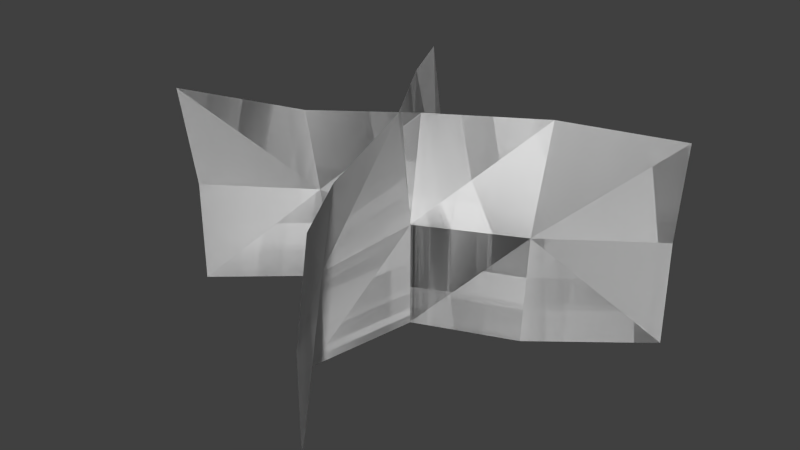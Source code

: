 # Source: foliage_grass1.blend  (saved by Blender 2.76.0; exported with 4.5.12 LTS)
import bpy
from mathutils import Matrix  # noqa: F401  (used for matrix-valued properties, if any)

bpy.ops.wm.read_factory_settings(use_empty=True)
scene = bpy.context.scene
scene.name = 'Scene'

# ---- collections
col_collection_1 = bpy.data.collections.new('Collection 1'); scene.collection.children.link(col_collection_1)

# ---- world
world_world = bpy.data.worlds.new('World'); scene.world = world_world
world_world.color = (0.05088, 0.05088, 0.05088)
world_world.use_sun_shadow = False
world_world.sun_shadow_jitter_overblur = 0.0
world_world.cycles.sampling_method = 'MANUAL'
world_world.cycles.sample_map_resolution = 256

# ---- meshes
me_plane = bpy.data.meshes.new('Plane')
me_plane.from_pydata([(-0.2051, 2.746e-09, 0.06281), (0.192, -5.017e-09, -0.1148), (-0.2051, 0.2, 0.07831), (0.192, 0.1874, -0.127), (0.09489, 0.2, -0.07137), (0.09489, -1.656e-09, -0.03789), (-0.0003087, 1.143e-11, 0.0002615), (-0.11, -8.595e-10, -0.01966), (-0.0003087, 0.2, -0.01368), (-0.11, 0.1834, 0.01369), (-0.2051, 0.1, 0.06281), (0.192, 0.1, -0.1148), (-0.11, 0.1, -0.001808), (-0.0003087, 0.1, 0.0002615), (0.09489, 0.1, -0.04523), (-0.2051, 2.746e-09, 0.06281), (0.192, -5.017e-09, -0.1148), (-0.2051, 0.2, 0.07831), (0.192, 0.1874, -0.127), (0.09489, 0.2, -0.07137), (0.09489, -1.656e-09, -0.03789), (-0.0003087, 1.143e-11, 0.0002615), (-0.11, -8.595e-10, -0.01966), (-0.0003087, 0.2, -0.01368), (-0.11, 0.1834, 0.01369), (-0.2051, 0.1, 0.06281), (0.192, 0.1, -0.1148), (-0.11, 0.1, -0.001808), (-0.0003087, 0.1, 0.0002615), (0.09489, 0.1, -0.04523), (0.06281, 8.966e-09, 0.2051), (-0.1148, -8.393e-09, -0.192), (0.07831, 0.2, 0.2051), (-0.127, 0.1874, -0.192), (-0.07137, 0.2, -0.09489), (-0.03789, -4.148e-09, -0.09489), (0.0002615, 1.349e-11, 0.0003087), (-0.01966, 4.81e-09, 0.11), (-0.01368, 0.2, 0.0003086), (0.01369, 0.1834, 0.11), (0.06281, 0.1, 0.2051), (-0.1148, 0.1, -0.192), (-0.001808, 0.1, 0.11), (0.0002615, 0.1, 0.0003086), (-0.04523, 0.1, -0.09489), (0.06281, 8.966e-09, 0.2051), (-0.1148, -8.393e-09, -0.192), (0.07831, 0.2, 0.2051), (-0.127, 0.1874, -0.192), (-0.07137, 0.2, -0.09489), (-0.03789, -4.148e-09, -0.09489), (0.0002615, 1.349e-11, 0.0003087), (-0.01966, 4.81e-09, 0.11), (-0.01368, 0.2, 0.0003086), (0.01369, 0.1834, 0.11), (0.06281, 0.1, 0.2051), (-0.1148, 0.1, -0.192), (-0.001808, 0.1, 0.11), (0.0002615, 0.1, 0.0003086), (-0.04523, 0.1, -0.09489)], [], [(14, 11, 3), (12, 9, 2), (12, 13, 8), (13, 14, 4), (6, 5, 14), (7, 6, 13), (0, 7, 12), (1, 11, 14), (4, 14, 3), (10, 12, 2), (9, 12, 8), (8, 13, 4), (5, 1, 14), (13, 6, 14), (12, 7, 13), (10, 0, 12), (29, 18, 26), (27, 17, 24), (27, 23, 28), (28, 19, 29), (21, 29, 20), (22, 28, 21), (15, 27, 22), (16, 29, 26), (19, 18, 29), (25, 17, 27), (24, 23, 27), (23, 19, 28), (20, 29, 16), (28, 29, 21), (27, 28, 22), (25, 27, 15), (44, 41, 33), (42, 39, 32), (42, 43, 38), (43, 44, 34), (36, 35, 44), (37, 36, 43), (30, 37, 42), (31, 41, 44), (34, 44, 33), (40, 42, 32), (39, 42, 38), (38, 43, 34), (35, 31, 44), (43, 36, 44), (42, 37, 43), (40, 30, 42), (59, 48, 56), (57, 47, 54), (57, 53, 58), (58, 49, 59), (51, 59, 50), (52, 58, 51), (45, 57, 52), (46, 59, 56), (49, 48, 59), (55, 47, 57), (54, 53, 57), (53, 49, 58), (50, 59, 46), (58, 59, 51), (57, 58, 52), (55, 57, 45)])
_uv = me_plane.uv_layers.new(name='UVMap')
_uv.uv.foreach_set('vector', [0.1951, 0.2401, 0.2547, 0.2401, 0.2547, 0.4802, 0.0759, 0.2401, 0.0759, 0.4802, 0.01631, 0.4802, 0.0759, 0.2401, 0.1355, 0.2401, 0.1355, 0.4802, 0.1355, 0.2401, 0.1951, 0.2401, 0.1951, 0.4802, 0.1355, 0.0, 0.1951, 0.0, 0.1951, 0.2401, 0.0759, 0.0, 0.1355, 0.0, 0.1355, 0.2401, 0.01631, 0.0, 0.0759, 0.0, 0.0759, 0.2401, 0.2547, 0.0, 0.2547, 0.2401, 0.1951, 0.2401, 0.1951, 0.4802, 0.1951, 0.2401, 0.2547, 0.4802, 0.01631, 0.2401, 0.0759, 0.2401, 0.01631, 0.4802, 0.0759, 0.4802, 0.0759, 0.2401, 0.1355, 0.4802, 0.1355, 0.4802, 0.1355, 0.2401, 0.1951, 0.4802, 0.1951, 0.0, 0.2547, 0.0, 0.1951, 0.2401, 0.1355, 0.2401, 0.1355, 0.0, 0.1951, 0.2401, 0.0759, 0.2401, 0.0759, 0.0, 0.1355, 0.2401, 0.01631, 0.2401, 0.01631, 0.0, 0.0759, 0.2401, 0.1951, 0.2401, 0.2547, 0.4802, 0.2547, 0.2401, 0.0759, 0.2401, 0.01631, 0.4802, 0.0759, 0.4802, 0.0759, 0.2401, 0.1355, 0.4802, 0.1355, 0.2401, 0.1355, 0.2401, 0.1951, 0.4802, 0.1951, 0.2401, 0.1355, 0.0, 0.1951, 0.2401, 0.1951, 0.0, 0.0759, 0.0, 0.1355, 0.2401, 0.1355, 0.0, 0.01631, 0.0, 0.0759, 0.2401, 0.0759, 0.0, 0.2547, 0.0, 0.1951, 0.2401, 0.2547, 0.2401, 0.1951, 0.4802, 0.2547, 0.4802, 0.1951, 0.2401, 0.01631, 0.2401, 0.01631, 0.4802, 0.0759, 0.2401, 0.0759, 0.4802, 0.1355, 0.4802, 0.0759, 0.2401, 0.1355, 0.4802, 0.1951, 0.4802, 0.1355, 0.2401, 0.1951, 0.0, 0.1951, 0.2401, 0.2547, 0.0, 0.1355, 0.2401, 0.1951, 0.2401, 0.1355, 0.0, 0.0759, 0.2401, 0.1355, 0.2401, 0.0759, 0.0, 0.01631, 0.2401, 0.0759, 0.2401, 0.01631, 0.0, 0.1951, 0.2401, 0.2547, 0.2401, 0.2547, 0.4802, 0.0759, 0.2401, 0.0759, 0.4802, 0.01631, 0.4802, 0.0759, 0.2401, 0.1355, 0.2401, 0.1355, 0.4802, 0.1355, 0.2401, 0.1951, 0.2401, 0.1951, 0.4802, 0.1355, 0.0, 0.1951, 0.0, 0.1951, 0.2401, 0.0759, 0.0, 0.1355, 0.0, 0.1355, 0.2401, 0.01631, 0.0, 0.0759, 0.0, 0.0759, 0.2401, 0.2547, 0.0, 0.2547, 0.2401, 0.1951, 0.2401, 0.1951, 0.4802, 0.1951, 0.2401, 0.2547, 0.4802, 0.01631, 0.2401, 0.0759, 0.2401, 0.01631, 0.4802, 0.0759, 0.4802, 0.0759, 0.2401, 0.1355, 0.4802, 0.1355, 0.4802, 0.1355, 0.2401, 0.1951, 0.4802, 0.1951, 0.0, 0.2547, 0.0, 0.1951, 0.2401, 0.1355, 0.2401, 0.1355, 0.0, 0.1951, 0.2401, 0.0759, 0.2401, 0.0759, 0.0, 0.1355, 0.2401, 0.01631, 0.2401, 0.01631, 0.0, 0.0759, 0.2401, 0.1951, 0.2401, 0.2547, 0.4802, 0.2547, 0.2401, 0.0759, 0.2401, 0.01631, 0.4802, 0.0759, 0.4802, 0.0759, 0.2401, 0.1355, 0.4802, 0.1355, 0.2401, 0.1355, 0.2401, 0.1951, 0.4802, 0.1951, 0.2401, 0.1355, 0.0, 0.1951, 0.2401, 0.1951, 0.0, 0.0759, 0.0, 0.1355, 0.2401, 0.1355, 0.0, 0.01631, 0.0, 0.0759, 0.2401, 0.0759, 0.0, 0.2547, 0.0, 0.1951, 0.2401, 0.2547, 0.2401, 0.1951, 0.4802, 0.2547, 0.4802, 0.1951, 0.2401, 0.01631, 0.2401, 0.01631, 0.4802, 0.0759, 0.2401, 0.0759, 0.4802, 0.1355, 0.4802, 0.0759, 0.2401, 0.1355, 0.4802, 0.1951, 0.4802, 0.1355, 0.2401, 0.1951, 0.0, 0.1951, 0.2401, 0.2547, 0.0, 0.1355, 0.2401, 0.1951, 0.2401, 0.1355, 0.0, 0.0759, 0.2401, 0.1355, 0.2401, 0.0759, 0.0, 0.01631, 0.2401, 0.0759, 0.2401, 0.01631, 0.0])
me_plane.use_remesh_preserve_volume = False
me_plane.use_remesh_preserve_attributes = False
me_plane.use_mirror_vertex_groups = False
me_plane.update()

# ---- objects
ob_grass1_mesh = bpy.data.objects.new('grass1_mesh', me_plane)

# ---- transforms, parenting, visibility, modifiers, constraints
ob_grass1_mesh.location = (0.0, 0.0, 0.0)
ob_grass1_mesh.rotation_euler = (1.571, -0.0, 0.0)
ob_grass1_mesh.lineart.crease_threshold = 0.0

# ---- collection membership
col_collection_1.objects.link(ob_grass1_mesh)

# ---- scene / render settings (as saved in the file)
scene.frame_start = 1; scene.frame_end = 2; scene.frame_set(1)
scene.render.engine = 'BLENDER_EEVEE_NEXT'
scene.render.resolution_percentage = 50
scene.render.dither_intensity = 0.0
scene.cycles.use_denoising = False
scene.cycles.samples = 10
scene.cycles.sampling_pattern = 'TABULATED_SOBOL'
scene.cycles.light_sampling_threshold = 0.0
scene.cycles.use_adaptive_sampling = False
scene.cycles.use_light_tree = False
scene.cycles.blur_glossy = 0.0
scene.cycles.pixel_filter_type = 'GAUSSIAN'
scene.cycles.sample_clamp_indirect = 0.0
scene.view_settings.view_transform = 'Standard'
bpy.context.view_layer.update()

# ---- added for rendering (the .blend has no active camera and no usable light): camera, sun
cam_auto = bpy.data.cameras.new('AutoCamera')
cam_auto.lens = 50.0
cam_auto.sensor_width = 36.0
cam_auto.clip_end = 1000.0
ob_auto_camera = bpy.data.objects.new('AutoCamera', cam_auto)
scene.collection.objects.link(ob_auto_camera)
ob_auto_camera.location = (0.545036, -0.668456, 0.54127)
ob_auto_camera.rotation_euler = (1.09748, -7.21219e-08, 0.694738)
scene.camera = ob_auto_camera
light_auto_sun = bpy.data.lights.new('AutoSun', 'SUN')
light_auto_sun.energy = 3.0
light_auto_sun.angle = 0.0523599
ob_auto_sun = bpy.data.objects.new('AutoSun', light_auto_sun)
scene.collection.objects.link(ob_auto_sun)
ob_auto_sun.rotation_euler = (0.872665, 0.174533, 0.523599)
bpy.context.view_layer.update()
